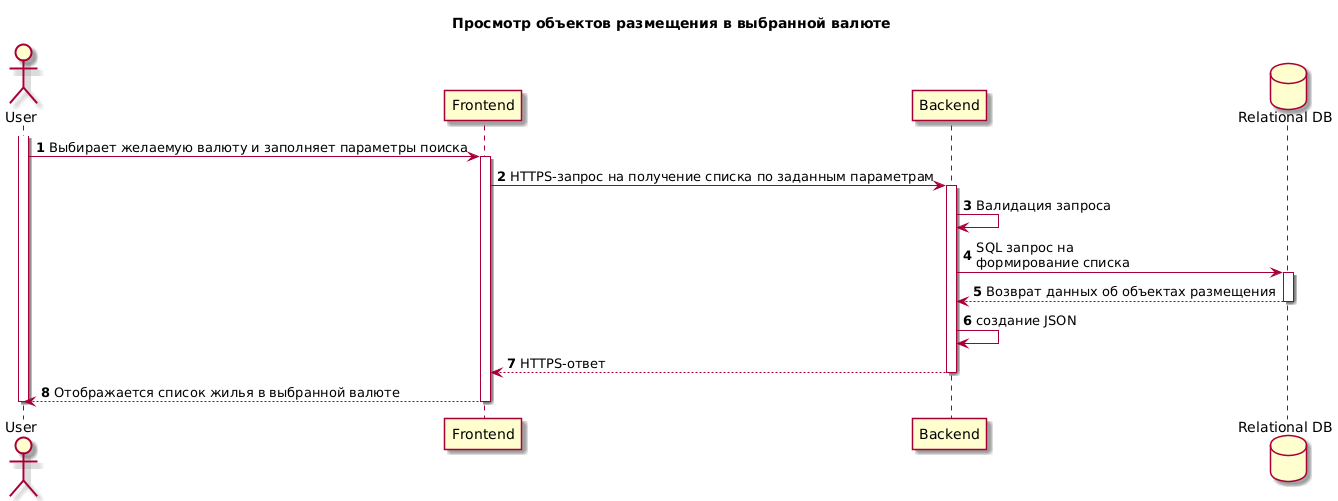

The diagram above was rendered by PlantUML. Its source (embedded in the PNG):
@startuml
title Просмотр объектов размещения в выбранной валюте

skin rose

autonumber

actor User
participant Frontend
participant Backend
database "Relational DB" as Database

activate User
User -> Frontend: Выбирает желаемую валюту и заполняет параметры поиска

activate Frontend

Frontend -> Backend: HTTPS-запрос на получение списка по заданным параметрам

activate Backend
Backend -> Backend: Валидация запроса
Backend -> Database: SQL запрос на\nформирование списка

activate Database
Database --> Backend: Возврат данных об объектах размещения
deactivate Database

Backend->Backend: создание JSON

Backend --> Frontend: HTTPS-ответ
deactivate Backend

Frontend --> User: Отображается список жилья в выбранной валюте
deactivate Frontend

deactivate User
@enduml